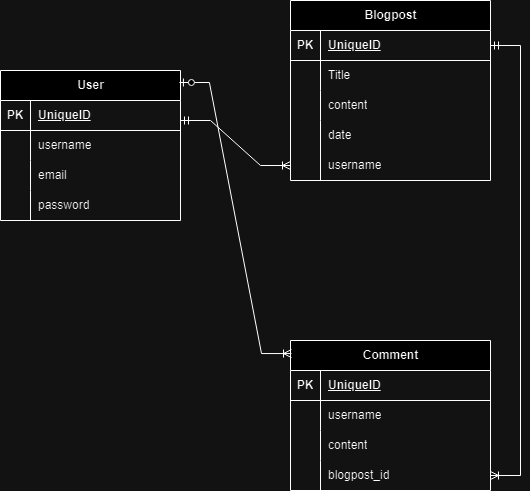

The diagram above was exported from draw.io. Its source (the exported page's mxGraphModel, read from the mxfile embedded in the PNG):
<mxGraphModel dx="2074" dy="1098" grid="1" gridSize="10" guides="1" tooltips="1" connect="1" arrows="1" fold="1" page="1" pageScale="1" pageWidth="827" pageHeight="1169" math="0" shadow="0">
  <root>
    <mxCell id="WIyWlLk6GJQsqaUBKTNV-0" />
    <mxCell id="WIyWlLk6GJQsqaUBKTNV-1" parent="WIyWlLk6GJQsqaUBKTNV-0" />
    <mxCell id="LXecWqTLx5EaLdNB0txN-15" value="User" style="shape=table;startSize=30;container=1;collapsible=1;childLayout=tableLayout;fixedRows=1;rowLines=0;fontStyle=1;align=center;resizeLast=1;html=1;" vertex="1" parent="WIyWlLk6GJQsqaUBKTNV-1">
      <mxGeometry x="80" y="100" width="180" height="150" as="geometry" />
    </mxCell>
    <mxCell id="LXecWqTLx5EaLdNB0txN-16" value="" style="shape=tableRow;horizontal=0;startSize=0;swimlaneHead=0;swimlaneBody=0;fillColor=none;collapsible=0;dropTarget=0;points=[[0,0.5],[1,0.5]];portConstraint=eastwest;top=0;left=0;right=0;bottom=1;" vertex="1" parent="LXecWqTLx5EaLdNB0txN-15">
      <mxGeometry y="30" width="180" height="30" as="geometry" />
    </mxCell>
    <mxCell id="LXecWqTLx5EaLdNB0txN-17" value="PK" style="shape=partialRectangle;connectable=0;fillColor=none;top=0;left=0;bottom=0;right=0;fontStyle=1;overflow=hidden;whiteSpace=wrap;html=1;" vertex="1" parent="LXecWqTLx5EaLdNB0txN-16">
      <mxGeometry width="30" height="30" as="geometry">
        <mxRectangle width="30" height="30" as="alternateBounds" />
      </mxGeometry>
    </mxCell>
    <mxCell id="LXecWqTLx5EaLdNB0txN-18" value="UniqueID" style="shape=partialRectangle;connectable=0;fillColor=none;top=0;left=0;bottom=0;right=0;align=left;spacingLeft=6;fontStyle=5;overflow=hidden;whiteSpace=wrap;html=1;" vertex="1" parent="LXecWqTLx5EaLdNB0txN-16">
      <mxGeometry x="30" width="150" height="30" as="geometry">
        <mxRectangle width="150" height="30" as="alternateBounds" />
      </mxGeometry>
    </mxCell>
    <mxCell id="LXecWqTLx5EaLdNB0txN-19" value="" style="shape=tableRow;horizontal=0;startSize=0;swimlaneHead=0;swimlaneBody=0;fillColor=none;collapsible=0;dropTarget=0;points=[[0,0.5],[1,0.5]];portConstraint=eastwest;top=0;left=0;right=0;bottom=0;" vertex="1" parent="LXecWqTLx5EaLdNB0txN-15">
      <mxGeometry y="60" width="180" height="30" as="geometry" />
    </mxCell>
    <mxCell id="LXecWqTLx5EaLdNB0txN-20" value="" style="shape=partialRectangle;connectable=0;fillColor=none;top=0;left=0;bottom=0;right=0;editable=1;overflow=hidden;whiteSpace=wrap;html=1;" vertex="1" parent="LXecWqTLx5EaLdNB0txN-19">
      <mxGeometry width="30" height="30" as="geometry">
        <mxRectangle width="30" height="30" as="alternateBounds" />
      </mxGeometry>
    </mxCell>
    <mxCell id="LXecWqTLx5EaLdNB0txN-21" value="username" style="shape=partialRectangle;connectable=0;fillColor=none;top=0;left=0;bottom=0;right=0;align=left;spacingLeft=6;overflow=hidden;whiteSpace=wrap;html=1;" vertex="1" parent="LXecWqTLx5EaLdNB0txN-19">
      <mxGeometry x="30" width="150" height="30" as="geometry">
        <mxRectangle width="150" height="30" as="alternateBounds" />
      </mxGeometry>
    </mxCell>
    <mxCell id="LXecWqTLx5EaLdNB0txN-22" value="" style="shape=tableRow;horizontal=0;startSize=0;swimlaneHead=0;swimlaneBody=0;fillColor=none;collapsible=0;dropTarget=0;points=[[0,0.5],[1,0.5]];portConstraint=eastwest;top=0;left=0;right=0;bottom=0;" vertex="1" parent="LXecWqTLx5EaLdNB0txN-15">
      <mxGeometry y="90" width="180" height="30" as="geometry" />
    </mxCell>
    <mxCell id="LXecWqTLx5EaLdNB0txN-23" value="" style="shape=partialRectangle;connectable=0;fillColor=none;top=0;left=0;bottom=0;right=0;editable=1;overflow=hidden;whiteSpace=wrap;html=1;" vertex="1" parent="LXecWqTLx5EaLdNB0txN-22">
      <mxGeometry width="30" height="30" as="geometry">
        <mxRectangle width="30" height="30" as="alternateBounds" />
      </mxGeometry>
    </mxCell>
    <mxCell id="LXecWqTLx5EaLdNB0txN-24" value="email" style="shape=partialRectangle;connectable=0;fillColor=none;top=0;left=0;bottom=0;right=0;align=left;spacingLeft=6;overflow=hidden;whiteSpace=wrap;html=1;" vertex="1" parent="LXecWqTLx5EaLdNB0txN-22">
      <mxGeometry x="30" width="150" height="30" as="geometry">
        <mxRectangle width="150" height="30" as="alternateBounds" />
      </mxGeometry>
    </mxCell>
    <mxCell id="LXecWqTLx5EaLdNB0txN-25" value="" style="shape=tableRow;horizontal=0;startSize=0;swimlaneHead=0;swimlaneBody=0;fillColor=none;collapsible=0;dropTarget=0;points=[[0,0.5],[1,0.5]];portConstraint=eastwest;top=0;left=0;right=0;bottom=0;" vertex="1" parent="LXecWqTLx5EaLdNB0txN-15">
      <mxGeometry y="120" width="180" height="30" as="geometry" />
    </mxCell>
    <mxCell id="LXecWqTLx5EaLdNB0txN-26" value="" style="shape=partialRectangle;connectable=0;fillColor=none;top=0;left=0;bottom=0;right=0;editable=1;overflow=hidden;whiteSpace=wrap;html=1;" vertex="1" parent="LXecWqTLx5EaLdNB0txN-25">
      <mxGeometry width="30" height="30" as="geometry">
        <mxRectangle width="30" height="30" as="alternateBounds" />
      </mxGeometry>
    </mxCell>
    <mxCell id="LXecWqTLx5EaLdNB0txN-27" value="password" style="shape=partialRectangle;connectable=0;fillColor=none;top=0;left=0;bottom=0;right=0;align=left;spacingLeft=6;overflow=hidden;whiteSpace=wrap;html=1;" vertex="1" parent="LXecWqTLx5EaLdNB0txN-25">
      <mxGeometry x="30" width="150" height="30" as="geometry">
        <mxRectangle width="150" height="30" as="alternateBounds" />
      </mxGeometry>
    </mxCell>
    <mxCell id="LXecWqTLx5EaLdNB0txN-29" value="Blogpost" style="shape=table;startSize=30;container=1;collapsible=1;childLayout=tableLayout;fixedRows=1;rowLines=0;fontStyle=1;align=center;resizeLast=1;html=1;" vertex="1" parent="WIyWlLk6GJQsqaUBKTNV-1">
      <mxGeometry x="370" y="30" width="200" height="180" as="geometry" />
    </mxCell>
    <mxCell id="LXecWqTLx5EaLdNB0txN-30" value="" style="shape=tableRow;horizontal=0;startSize=0;swimlaneHead=0;swimlaneBody=0;fillColor=none;collapsible=0;dropTarget=0;points=[[0,0.5],[1,0.5]];portConstraint=eastwest;top=0;left=0;right=0;bottom=1;" vertex="1" parent="LXecWqTLx5EaLdNB0txN-29">
      <mxGeometry y="30" width="200" height="30" as="geometry" />
    </mxCell>
    <mxCell id="LXecWqTLx5EaLdNB0txN-31" value="PK" style="shape=partialRectangle;connectable=0;fillColor=none;top=0;left=0;bottom=0;right=0;fontStyle=1;overflow=hidden;whiteSpace=wrap;html=1;" vertex="1" parent="LXecWqTLx5EaLdNB0txN-30">
      <mxGeometry width="30" height="30" as="geometry">
        <mxRectangle width="30" height="30" as="alternateBounds" />
      </mxGeometry>
    </mxCell>
    <mxCell id="LXecWqTLx5EaLdNB0txN-32" value="UniqueID" style="shape=partialRectangle;connectable=0;fillColor=none;top=0;left=0;bottom=0;right=0;align=left;spacingLeft=6;fontStyle=5;overflow=hidden;whiteSpace=wrap;html=1;" vertex="1" parent="LXecWqTLx5EaLdNB0txN-30">
      <mxGeometry x="30" width="170" height="30" as="geometry">
        <mxRectangle width="170" height="30" as="alternateBounds" />
      </mxGeometry>
    </mxCell>
    <mxCell id="LXecWqTLx5EaLdNB0txN-33" value="" style="shape=tableRow;horizontal=0;startSize=0;swimlaneHead=0;swimlaneBody=0;fillColor=none;collapsible=0;dropTarget=0;points=[[0,0.5],[1,0.5]];portConstraint=eastwest;top=0;left=0;right=0;bottom=0;" vertex="1" parent="LXecWqTLx5EaLdNB0txN-29">
      <mxGeometry y="60" width="200" height="30" as="geometry" />
    </mxCell>
    <mxCell id="LXecWqTLx5EaLdNB0txN-34" value="" style="shape=partialRectangle;connectable=0;fillColor=none;top=0;left=0;bottom=0;right=0;editable=1;overflow=hidden;whiteSpace=wrap;html=1;" vertex="1" parent="LXecWqTLx5EaLdNB0txN-33">
      <mxGeometry width="30" height="30" as="geometry">
        <mxRectangle width="30" height="30" as="alternateBounds" />
      </mxGeometry>
    </mxCell>
    <mxCell id="LXecWqTLx5EaLdNB0txN-35" value="Title" style="shape=partialRectangle;connectable=0;fillColor=none;top=0;left=0;bottom=0;right=0;align=left;spacingLeft=6;overflow=hidden;whiteSpace=wrap;html=1;" vertex="1" parent="LXecWqTLx5EaLdNB0txN-33">
      <mxGeometry x="30" width="170" height="30" as="geometry">
        <mxRectangle width="170" height="30" as="alternateBounds" />
      </mxGeometry>
    </mxCell>
    <mxCell id="LXecWqTLx5EaLdNB0txN-36" value="" style="shape=tableRow;horizontal=0;startSize=0;swimlaneHead=0;swimlaneBody=0;fillColor=none;collapsible=0;dropTarget=0;points=[[0,0.5],[1,0.5]];portConstraint=eastwest;top=0;left=0;right=0;bottom=0;" vertex="1" parent="LXecWqTLx5EaLdNB0txN-29">
      <mxGeometry y="90" width="200" height="30" as="geometry" />
    </mxCell>
    <mxCell id="LXecWqTLx5EaLdNB0txN-37" value="" style="shape=partialRectangle;connectable=0;fillColor=none;top=0;left=0;bottom=0;right=0;editable=1;overflow=hidden;whiteSpace=wrap;html=1;" vertex="1" parent="LXecWqTLx5EaLdNB0txN-36">
      <mxGeometry width="30" height="30" as="geometry">
        <mxRectangle width="30" height="30" as="alternateBounds" />
      </mxGeometry>
    </mxCell>
    <mxCell id="LXecWqTLx5EaLdNB0txN-38" value="content" style="shape=partialRectangle;connectable=0;fillColor=none;top=0;left=0;bottom=0;right=0;align=left;spacingLeft=6;overflow=hidden;whiteSpace=wrap;html=1;" vertex="1" parent="LXecWqTLx5EaLdNB0txN-36">
      <mxGeometry x="30" width="170" height="30" as="geometry">
        <mxRectangle width="170" height="30" as="alternateBounds" />
      </mxGeometry>
    </mxCell>
    <mxCell id="LXecWqTLx5EaLdNB0txN-39" value="" style="shape=tableRow;horizontal=0;startSize=0;swimlaneHead=0;swimlaneBody=0;fillColor=none;collapsible=0;dropTarget=0;points=[[0,0.5],[1,0.5]];portConstraint=eastwest;top=0;left=0;right=0;bottom=0;" vertex="1" parent="LXecWqTLx5EaLdNB0txN-29">
      <mxGeometry y="120" width="200" height="30" as="geometry" />
    </mxCell>
    <mxCell id="LXecWqTLx5EaLdNB0txN-40" value="" style="shape=partialRectangle;connectable=0;fillColor=none;top=0;left=0;bottom=0;right=0;editable=1;overflow=hidden;whiteSpace=wrap;html=1;" vertex="1" parent="LXecWqTLx5EaLdNB0txN-39">
      <mxGeometry width="30" height="30" as="geometry">
        <mxRectangle width="30" height="30" as="alternateBounds" />
      </mxGeometry>
    </mxCell>
    <mxCell id="LXecWqTLx5EaLdNB0txN-41" value="date" style="shape=partialRectangle;connectable=0;fillColor=none;top=0;left=0;bottom=0;right=0;align=left;spacingLeft=6;overflow=hidden;whiteSpace=wrap;html=1;" vertex="1" parent="LXecWqTLx5EaLdNB0txN-39">
      <mxGeometry x="30" width="170" height="30" as="geometry">
        <mxRectangle width="170" height="30" as="alternateBounds" />
      </mxGeometry>
    </mxCell>
    <mxCell id="LXecWqTLx5EaLdNB0txN-42" value="" style="shape=partialRectangle;connectable=0;fillColor=none;top=0;left=0;bottom=0;right=0;editable=1;overflow=hidden;whiteSpace=wrap;html=1;" vertex="1" parent="WIyWlLk6GJQsqaUBKTNV-1">
      <mxGeometry x="410" y="240" width="30" height="30" as="geometry">
        <mxRectangle width="30" height="30" as="alternateBounds" />
      </mxGeometry>
    </mxCell>
    <mxCell id="LXecWqTLx5EaLdNB0txN-44" value="" style="shape=partialRectangle;connectable=0;fillColor=none;top=0;left=0;bottom=0;right=0;editable=1;overflow=hidden;whiteSpace=wrap;html=1;" vertex="1" parent="WIyWlLk6GJQsqaUBKTNV-1">
      <mxGeometry x="410" y="270" width="30" height="30" as="geometry">
        <mxRectangle width="30" height="30" as="alternateBounds" />
      </mxGeometry>
    </mxCell>
    <mxCell id="LXecWqTLx5EaLdNB0txN-46" value="Comment" style="shape=table;startSize=30;container=1;collapsible=1;childLayout=tableLayout;fixedRows=1;rowLines=0;fontStyle=1;align=center;resizeLast=1;html=1;" vertex="1" parent="WIyWlLk6GJQsqaUBKTNV-1">
      <mxGeometry x="370" y="370" width="200" height="150" as="geometry" />
    </mxCell>
    <mxCell id="LXecWqTLx5EaLdNB0txN-47" value="" style="shape=tableRow;horizontal=0;startSize=0;swimlaneHead=0;swimlaneBody=0;fillColor=none;collapsible=0;dropTarget=0;points=[[0,0.5],[1,0.5]];portConstraint=eastwest;top=0;left=0;right=0;bottom=1;" vertex="1" parent="LXecWqTLx5EaLdNB0txN-46">
      <mxGeometry y="30" width="200" height="30" as="geometry" />
    </mxCell>
    <mxCell id="LXecWqTLx5EaLdNB0txN-48" value="PK" style="shape=partialRectangle;connectable=0;fillColor=none;top=0;left=0;bottom=0;right=0;fontStyle=1;overflow=hidden;whiteSpace=wrap;html=1;" vertex="1" parent="LXecWqTLx5EaLdNB0txN-47">
      <mxGeometry width="30" height="30" as="geometry">
        <mxRectangle width="30" height="30" as="alternateBounds" />
      </mxGeometry>
    </mxCell>
    <mxCell id="LXecWqTLx5EaLdNB0txN-49" value="UniqueID" style="shape=partialRectangle;connectable=0;fillColor=none;top=0;left=0;bottom=0;right=0;align=left;spacingLeft=6;fontStyle=5;overflow=hidden;whiteSpace=wrap;html=1;" vertex="1" parent="LXecWqTLx5EaLdNB0txN-47">
      <mxGeometry x="30" width="170" height="30" as="geometry">
        <mxRectangle width="170" height="30" as="alternateBounds" />
      </mxGeometry>
    </mxCell>
    <mxCell id="LXecWqTLx5EaLdNB0txN-50" value="" style="shape=tableRow;horizontal=0;startSize=0;swimlaneHead=0;swimlaneBody=0;fillColor=none;collapsible=0;dropTarget=0;points=[[0,0.5],[1,0.5]];portConstraint=eastwest;top=0;left=0;right=0;bottom=0;" vertex="1" parent="LXecWqTLx5EaLdNB0txN-46">
      <mxGeometry y="60" width="200" height="30" as="geometry" />
    </mxCell>
    <mxCell id="LXecWqTLx5EaLdNB0txN-51" value="" style="shape=partialRectangle;connectable=0;fillColor=none;top=0;left=0;bottom=0;right=0;editable=1;overflow=hidden;whiteSpace=wrap;html=1;" vertex="1" parent="LXecWqTLx5EaLdNB0txN-50">
      <mxGeometry width="30" height="30" as="geometry">
        <mxRectangle width="30" height="30" as="alternateBounds" />
      </mxGeometry>
    </mxCell>
    <mxCell id="LXecWqTLx5EaLdNB0txN-52" value="username" style="shape=partialRectangle;connectable=0;fillColor=none;top=0;left=0;bottom=0;right=0;align=left;spacingLeft=6;overflow=hidden;whiteSpace=wrap;html=1;" vertex="1" parent="LXecWqTLx5EaLdNB0txN-50">
      <mxGeometry x="30" width="170" height="30" as="geometry">
        <mxRectangle width="170" height="30" as="alternateBounds" />
      </mxGeometry>
    </mxCell>
    <mxCell id="LXecWqTLx5EaLdNB0txN-53" value="" style="shape=tableRow;horizontal=0;startSize=0;swimlaneHead=0;swimlaneBody=0;fillColor=none;collapsible=0;dropTarget=0;points=[[0,0.5],[1,0.5]];portConstraint=eastwest;top=0;left=0;right=0;bottom=0;" vertex="1" parent="LXecWqTLx5EaLdNB0txN-46">
      <mxGeometry y="90" width="200" height="30" as="geometry" />
    </mxCell>
    <mxCell id="LXecWqTLx5EaLdNB0txN-54" value="" style="shape=partialRectangle;connectable=0;fillColor=none;top=0;left=0;bottom=0;right=0;editable=1;overflow=hidden;whiteSpace=wrap;html=1;" vertex="1" parent="LXecWqTLx5EaLdNB0txN-53">
      <mxGeometry width="30" height="30" as="geometry">
        <mxRectangle width="30" height="30" as="alternateBounds" />
      </mxGeometry>
    </mxCell>
    <mxCell id="LXecWqTLx5EaLdNB0txN-55" value="content" style="shape=partialRectangle;connectable=0;fillColor=none;top=0;left=0;bottom=0;right=0;align=left;spacingLeft=6;overflow=hidden;whiteSpace=wrap;html=1;" vertex="1" parent="LXecWqTLx5EaLdNB0txN-53">
      <mxGeometry x="30" width="170" height="30" as="geometry">
        <mxRectangle width="170" height="30" as="alternateBounds" />
      </mxGeometry>
    </mxCell>
    <mxCell id="LXecWqTLx5EaLdNB0txN-56" value="" style="shape=tableRow;horizontal=0;startSize=0;swimlaneHead=0;swimlaneBody=0;fillColor=none;collapsible=0;dropTarget=0;points=[[0,0.5],[1,0.5]];portConstraint=eastwest;top=0;left=0;right=0;bottom=0;" vertex="1" parent="LXecWqTLx5EaLdNB0txN-46">
      <mxGeometry y="120" width="200" height="30" as="geometry" />
    </mxCell>
    <mxCell id="LXecWqTLx5EaLdNB0txN-57" value="" style="shape=partialRectangle;connectable=0;fillColor=none;top=0;left=0;bottom=0;right=0;editable=1;overflow=hidden;whiteSpace=wrap;html=1;" vertex="1" parent="LXecWqTLx5EaLdNB0txN-56">
      <mxGeometry width="30" height="30" as="geometry">
        <mxRectangle width="30" height="30" as="alternateBounds" />
      </mxGeometry>
    </mxCell>
    <mxCell id="LXecWqTLx5EaLdNB0txN-58" value="blogpost_id" style="shape=partialRectangle;connectable=0;fillColor=none;top=0;left=0;bottom=0;right=0;align=left;spacingLeft=6;overflow=hidden;whiteSpace=wrap;html=1;" vertex="1" parent="LXecWqTLx5EaLdNB0txN-56">
      <mxGeometry x="30" width="170" height="30" as="geometry">
        <mxRectangle width="170" height="30" as="alternateBounds" />
      </mxGeometry>
    </mxCell>
    <mxCell id="LXecWqTLx5EaLdNB0txN-61" value="" style="shape=tableRow;horizontal=0;startSize=0;swimlaneHead=0;swimlaneBody=0;fillColor=none;collapsible=0;dropTarget=0;points=[[0,0.5],[1,0.5]];portConstraint=eastwest;top=0;left=0;right=0;bottom=0;" vertex="1" parent="WIyWlLk6GJQsqaUBKTNV-1">
      <mxGeometry x="370" y="180" width="200" height="30" as="geometry" />
    </mxCell>
    <mxCell id="LXecWqTLx5EaLdNB0txN-62" value="" style="shape=partialRectangle;connectable=0;fillColor=none;top=0;left=0;bottom=0;right=0;editable=1;overflow=hidden;whiteSpace=wrap;html=1;" vertex="1" parent="LXecWqTLx5EaLdNB0txN-61">
      <mxGeometry width="30" height="30" as="geometry">
        <mxRectangle width="30" height="30" as="alternateBounds" />
      </mxGeometry>
    </mxCell>
    <mxCell id="LXecWqTLx5EaLdNB0txN-63" value="username" style="shape=partialRectangle;connectable=0;fillColor=none;top=0;left=1;bottom=0;right=0;align=left;spacingLeft=6;overflow=hidden;whiteSpace=wrap;html=1;" vertex="1" parent="LXecWqTLx5EaLdNB0txN-61">
      <mxGeometry x="30" width="170" height="30" as="geometry">
        <mxRectangle width="170" height="30" as="alternateBounds" />
      </mxGeometry>
    </mxCell>
    <mxCell id="LXecWqTLx5EaLdNB0txN-79" value="" style="edgeStyle=entityRelationEdgeStyle;fontSize=12;html=1;endArrow=ERoneToMany;startArrow=ERmandOne;rounded=0;entryX=0;entryY=0.5;entryDx=0;entryDy=0;" edge="1" parent="WIyWlLk6GJQsqaUBKTNV-1" target="LXecWqTLx5EaLdNB0txN-61">
      <mxGeometry width="100" height="100" relative="1" as="geometry">
        <mxPoint x="260" y="150" as="sourcePoint" />
        <mxPoint x="360" y="50" as="targetPoint" />
      </mxGeometry>
    </mxCell>
    <mxCell id="LXecWqTLx5EaLdNB0txN-80" value="" style="edgeStyle=entityRelationEdgeStyle;fontSize=12;html=1;endArrow=ERoneToMany;startArrow=ERmandOne;rounded=0;exitX=1;exitY=0.5;exitDx=0;exitDy=0;entryX=1;entryY=0.5;entryDx=0;entryDy=0;" edge="1" parent="WIyWlLk6GJQsqaUBKTNV-1" source="LXecWqTLx5EaLdNB0txN-30" target="LXecWqTLx5EaLdNB0txN-56">
      <mxGeometry width="100" height="100" relative="1" as="geometry">
        <mxPoint x="680" y="460" as="sourcePoint" />
        <mxPoint x="780" y="360" as="targetPoint" />
      </mxGeometry>
    </mxCell>
    <mxCell id="LXecWqTLx5EaLdNB0txN-81" value="" style="edgeStyle=entityRelationEdgeStyle;fontSize=12;html=1;endArrow=ERoneToMany;startArrow=ERzeroToOne;rounded=0;exitX=0.994;exitY=0.08;exitDx=0;exitDy=0;exitPerimeter=0;entryX=0.005;entryY=0.087;entryDx=0;entryDy=0;entryPerimeter=0;" edge="1" parent="WIyWlLk6GJQsqaUBKTNV-1" source="LXecWqTLx5EaLdNB0txN-15" target="LXecWqTLx5EaLdNB0txN-46">
      <mxGeometry width="100" height="100" relative="1" as="geometry">
        <mxPoint x="300" y="335" as="sourcePoint" />
        <mxPoint x="360" y="380" as="targetPoint" />
        <Array as="points">
          <mxPoint x="240" y="240" />
          <mxPoint x="-70" y="165" />
        </Array>
      </mxGeometry>
    </mxCell>
  </root>
</mxGraphModel>